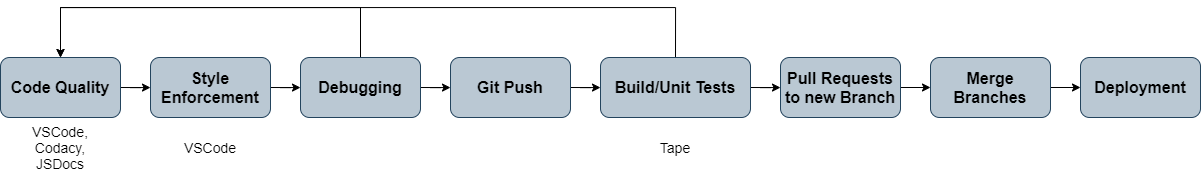

The diagram above was exported from draw.io. Its source (the exported page's mxGraphModel, read from the mxfile embedded in the PNG):
<mxGraphModel dx="632" dy="995" grid="1" gridSize="10" guides="1" tooltips="1" connect="1" arrows="1" fold="1" page="1" pageScale="1" pageWidth="850" pageHeight="1100" math="0" shadow="0">
  <root>
    <mxCell id="0" />
    <mxCell id="1" parent="0" />
    <mxCell id="18" style="edgeStyle=orthogonalEdgeStyle;rounded=0;orthogonalLoop=1;jettySize=auto;html=1;exitX=1;exitY=0.5;exitDx=0;exitDy=0;" edge="1" parent="1" source="2" target="4">
      <mxGeometry relative="1" as="geometry" />
    </mxCell>
    <mxCell id="2" value="&lt;font color=&quot;#000000&quot; size=&quot;1&quot;&gt;&lt;b style=&quot;font-size: 16px&quot;&gt;Git Push&lt;/b&gt;&lt;/font&gt;" style="rounded=1;whiteSpace=wrap;html=1;fillColor=#bac8d3;strokeColor=#23445d;" vertex="1" parent="1">
      <mxGeometry x="620" y="370" width="120" height="60" as="geometry" />
    </mxCell>
    <mxCell id="16" style="edgeStyle=orthogonalEdgeStyle;rounded=0;orthogonalLoop=1;jettySize=auto;html=1;exitX=1;exitY=0.5;exitDx=0;exitDy=0;" edge="1" parent="1" source="3" target="14">
      <mxGeometry relative="1" as="geometry" />
    </mxCell>
    <mxCell id="3" value="&lt;font color=&quot;#000000&quot; size=&quot;1&quot;&gt;&lt;b style=&quot;font-size: 16px&quot;&gt;Style Enforcement&lt;/b&gt;&lt;/font&gt;" style="rounded=1;whiteSpace=wrap;html=1;fillColor=#bac8d3;strokeColor=#23445d;" vertex="1" parent="1">
      <mxGeometry x="320" y="370" width="120" height="60" as="geometry" />
    </mxCell>
    <mxCell id="19" style="edgeStyle=orthogonalEdgeStyle;rounded=0;orthogonalLoop=1;jettySize=auto;html=1;exitX=1;exitY=0.5;exitDx=0;exitDy=0;" edge="1" parent="1" source="4" target="10">
      <mxGeometry relative="1" as="geometry" />
    </mxCell>
    <mxCell id="22" style="edgeStyle=orthogonalEdgeStyle;rounded=0;orthogonalLoop=1;jettySize=auto;html=1;exitX=0.5;exitY=0;exitDx=0;exitDy=0;entryX=0.5;entryY=0;entryDx=0;entryDy=0;" edge="1" parent="1" source="4" target="9">
      <mxGeometry relative="1" as="geometry">
        <mxPoint x="630" y="270" as="targetPoint" />
        <Array as="points">
          <mxPoint x="845" y="320" />
          <mxPoint x="230" y="320" />
        </Array>
      </mxGeometry>
    </mxCell>
    <mxCell id="4" value="&lt;font color=&quot;#000000&quot; size=&quot;1&quot;&gt;&lt;b style=&quot;font-size: 16px&quot;&gt;Build/Unit Tests&lt;/b&gt;&lt;/font&gt;" style="rounded=1;whiteSpace=wrap;html=1;fillColor=#bac8d3;strokeColor=#23445d;" vertex="1" parent="1">
      <mxGeometry x="770" y="370" width="150" height="60" as="geometry" />
    </mxCell>
    <mxCell id="7" value="&lt;font color=&quot;#000000&quot; size=&quot;1&quot;&gt;&lt;b style=&quot;font-size: 16px&quot;&gt;Deployment&lt;/b&gt;&lt;/font&gt;" style="rounded=1;whiteSpace=wrap;html=1;fillColor=#bac8d3;strokeColor=#23445d;" vertex="1" parent="1">
      <mxGeometry x="1250" y="370" width="120" height="60" as="geometry" />
    </mxCell>
    <mxCell id="15" style="edgeStyle=orthogonalEdgeStyle;rounded=0;orthogonalLoop=1;jettySize=auto;html=1;exitX=1;exitY=0.5;exitDx=0;exitDy=0;" edge="1" parent="1" source="9" target="3">
      <mxGeometry relative="1" as="geometry" />
    </mxCell>
    <mxCell id="9" value="&lt;font color=&quot;#000000&quot; size=&quot;1&quot;&gt;&lt;b style=&quot;font-size: 16px&quot;&gt;Code Quality&lt;/b&gt;&lt;/font&gt;" style="rounded=1;whiteSpace=wrap;html=1;fillColor=#bac8d3;strokeColor=#23445d;" vertex="1" parent="1">
      <mxGeometry x="170" y="370" width="120" height="60" as="geometry" />
    </mxCell>
    <mxCell id="24" style="edgeStyle=orthogonalEdgeStyle;rounded=0;orthogonalLoop=1;jettySize=auto;html=1;exitX=1;exitY=0.5;exitDx=0;exitDy=0;entryX=0;entryY=0.5;entryDx=0;entryDy=0;" edge="1" parent="1" source="10" target="23">
      <mxGeometry relative="1" as="geometry" />
    </mxCell>
    <mxCell id="10" value="&lt;font color=&quot;#000000&quot; size=&quot;1&quot;&gt;&lt;b style=&quot;font-size: 16px&quot;&gt;Pull Requests to new Branch&lt;/b&gt;&lt;/font&gt;" style="rounded=1;whiteSpace=wrap;html=1;fillColor=#bac8d3;strokeColor=#23445d;" vertex="1" parent="1">
      <mxGeometry x="950" y="370" width="120" height="60" as="geometry" />
    </mxCell>
    <mxCell id="11" value="&lt;font style=&quot;font-size: 14px&quot;&gt;VSCode, Codacy, JSDocs&lt;/font&gt;" style="text;html=1;strokeColor=none;fillColor=none;align=center;verticalAlign=middle;whiteSpace=wrap;rounded=0;" vertex="1" parent="1">
      <mxGeometry x="180" y="440" width="100" height="40" as="geometry" />
    </mxCell>
    <mxCell id="12" value="&lt;font style=&quot;font-size: 14px&quot;&gt;VSCode&lt;/font&gt;" style="text;html=1;strokeColor=none;fillColor=none;align=center;verticalAlign=middle;whiteSpace=wrap;rounded=0;" vertex="1" parent="1">
      <mxGeometry x="330" y="440" width="100" height="40" as="geometry" />
    </mxCell>
    <mxCell id="13" value="&lt;font style=&quot;font-size: 14px&quot;&gt;Tape&lt;/font&gt;" style="text;html=1;strokeColor=none;fillColor=none;align=center;verticalAlign=middle;whiteSpace=wrap;rounded=0;" vertex="1" parent="1">
      <mxGeometry x="795" y="440" width="100" height="40" as="geometry" />
    </mxCell>
    <mxCell id="17" style="edgeStyle=orthogonalEdgeStyle;rounded=0;orthogonalLoop=1;jettySize=auto;html=1;exitX=1;exitY=0.5;exitDx=0;exitDy=0;" edge="1" parent="1" source="14" target="2">
      <mxGeometry relative="1" as="geometry" />
    </mxCell>
    <mxCell id="21" style="edgeStyle=orthogonalEdgeStyle;rounded=0;orthogonalLoop=1;jettySize=auto;html=1;exitX=0.5;exitY=0;exitDx=0;exitDy=0;entryX=0.5;entryY=0;entryDx=0;entryDy=0;" edge="1" parent="1" source="14" target="9">
      <mxGeometry relative="1" as="geometry">
        <Array as="points">
          <mxPoint x="530" y="320" />
          <mxPoint x="230" y="320" />
        </Array>
      </mxGeometry>
    </mxCell>
    <mxCell id="14" value="&lt;font color=&quot;#000000&quot; size=&quot;1&quot;&gt;&lt;b style=&quot;font-size: 16px&quot;&gt;Debugging&lt;/b&gt;&lt;/font&gt;" style="rounded=1;whiteSpace=wrap;html=1;fillColor=#bac8d3;strokeColor=#23445d;" vertex="1" parent="1">
      <mxGeometry x="470" y="370" width="120" height="60" as="geometry" />
    </mxCell>
    <mxCell id="25" style="edgeStyle=orthogonalEdgeStyle;rounded=0;orthogonalLoop=1;jettySize=auto;html=1;exitX=1;exitY=0.5;exitDx=0;exitDy=0;entryX=0;entryY=0.5;entryDx=0;entryDy=0;" edge="1" parent="1" source="23" target="7">
      <mxGeometry relative="1" as="geometry" />
    </mxCell>
    <mxCell id="23" value="&lt;font color=&quot;#000000&quot; size=&quot;1&quot;&gt;&lt;b style=&quot;font-size: 16px&quot;&gt;Merge Branches&lt;/b&gt;&lt;/font&gt;" style="rounded=1;whiteSpace=wrap;html=1;fillColor=#bac8d3;strokeColor=#23445d;" vertex="1" parent="1">
      <mxGeometry x="1100" y="370" width="120" height="60" as="geometry" />
    </mxCell>
  </root>
</mxGraphModel>